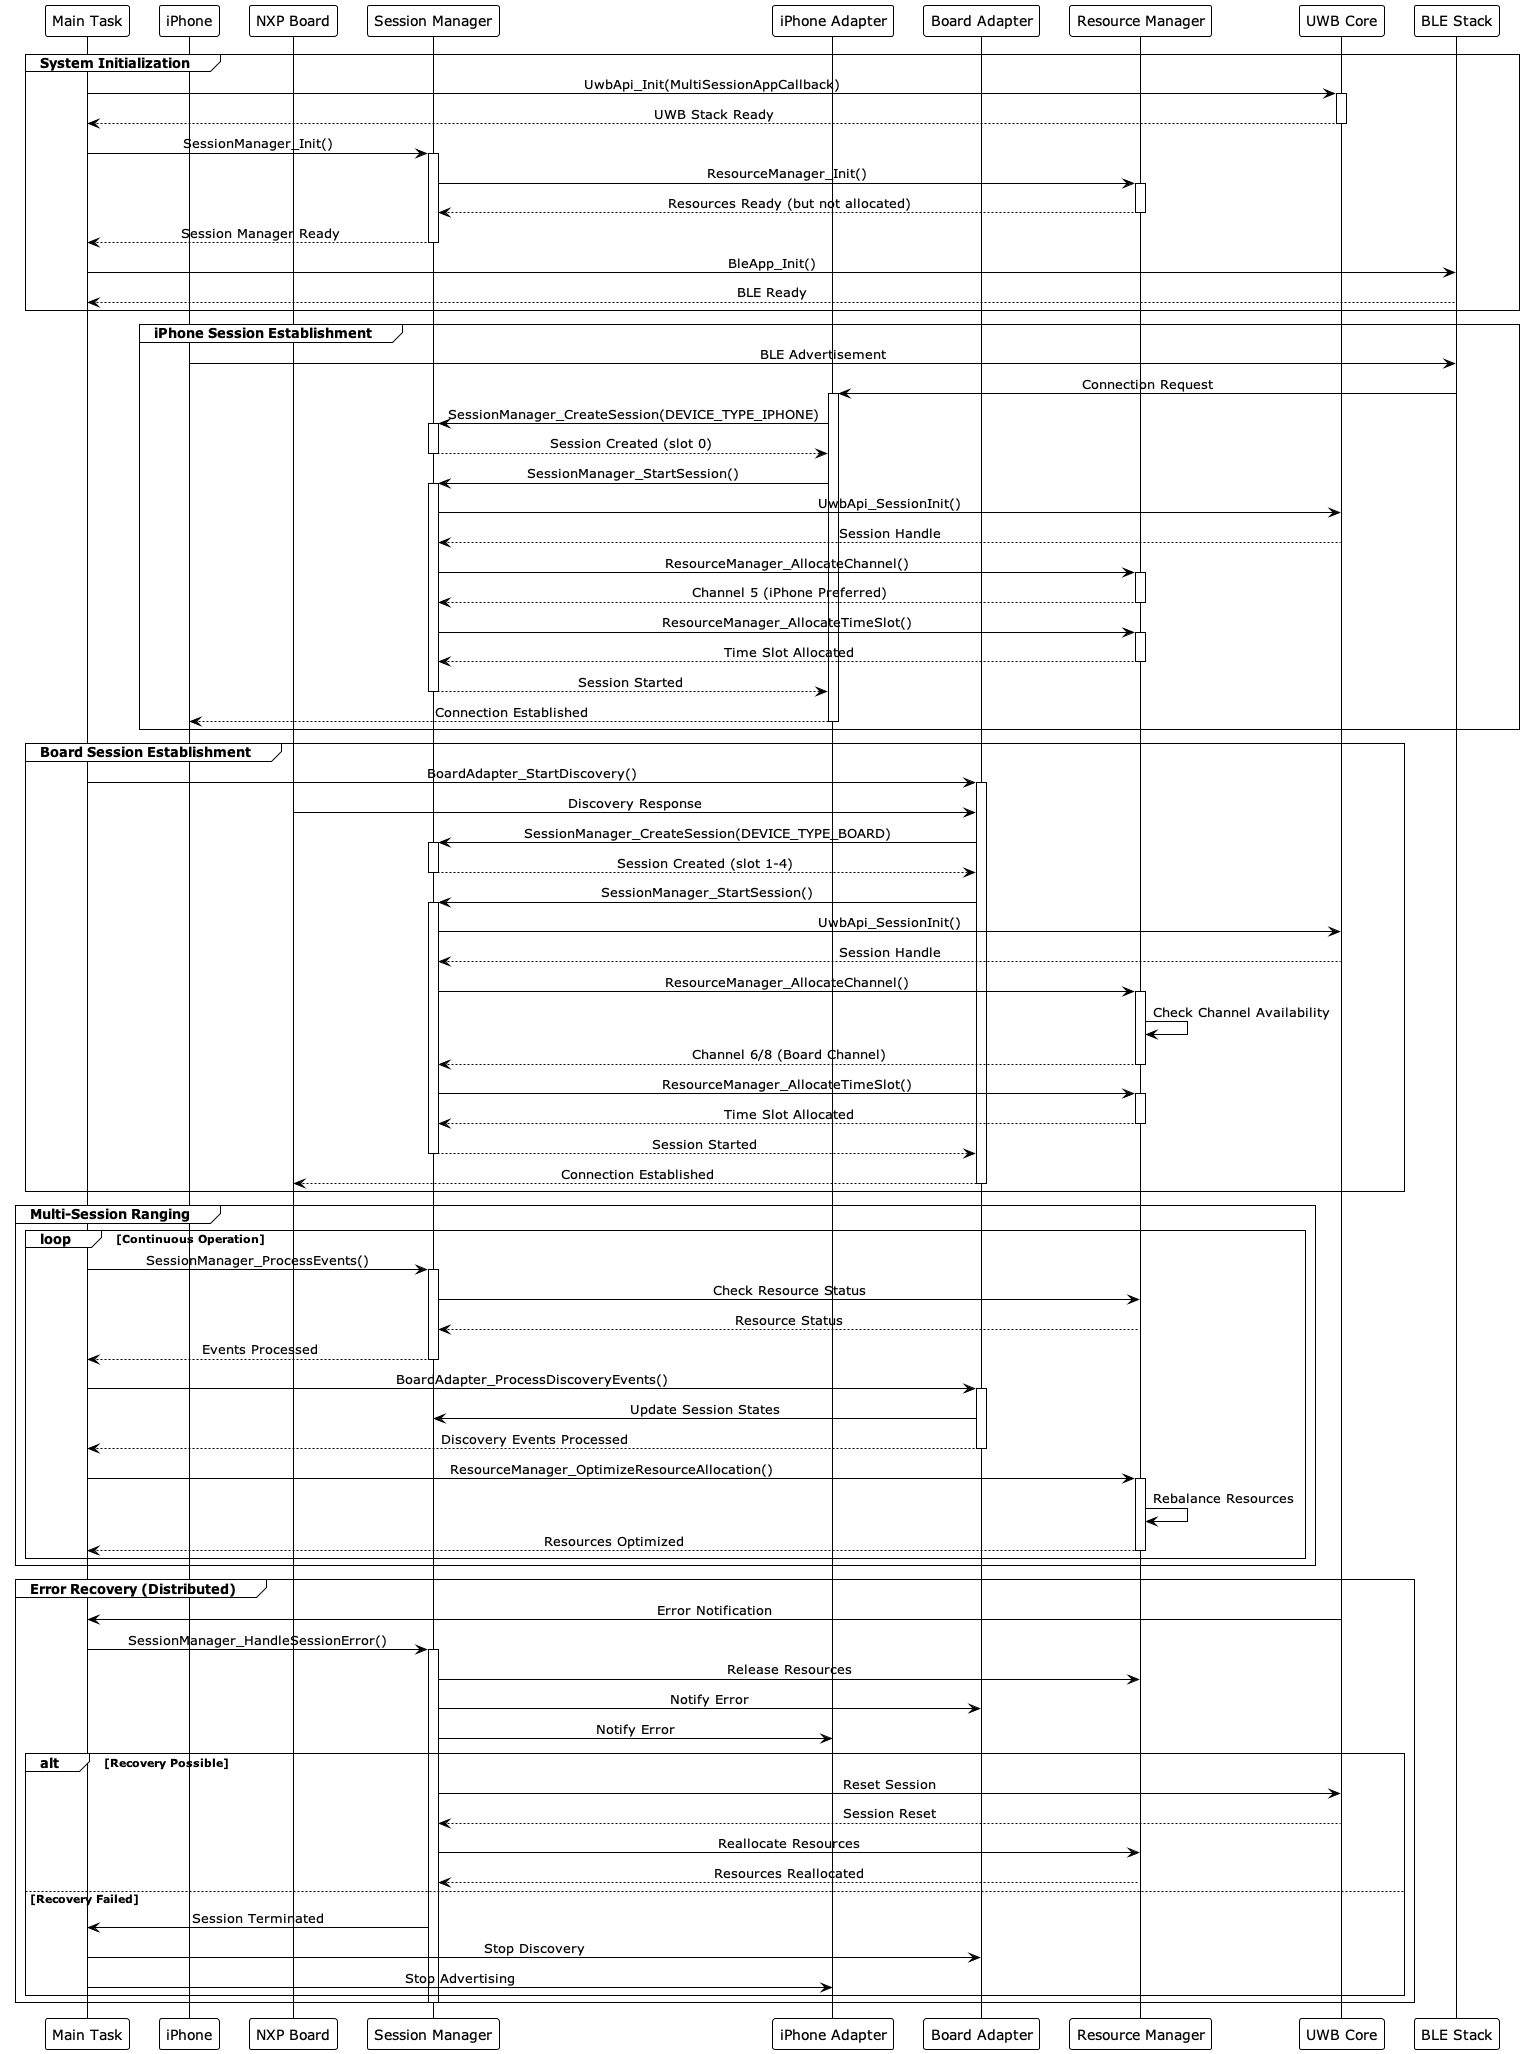

The diagram above was rendered by PlantUML. Its source (embedded in the PNG):
@startuml "Current UWB Multi-Session Implementation"

' Style and theme
!theme plain
skinparam sequenceMessageAlign center
skinparam monochrome true
skinparam shadowing false

' Participants
participant "Main Task" as MT
participant "iPhone" as iPhone
participant "NXP Board" as NXPBoard
participant "Session Manager" as SM
participant "iPhone Adapter" as IA
participant "Board Adapter" as BA
participant "Resource Manager" as RM
participant "UWB Core" as UWB
participant "BLE Stack" as BLE

' System Initialization
group System Initialization
    MT -> UWB: UwbApi_Init(MultiSessionAppCallback)
    activate UWB
    UWB --> MT: UWB Stack Ready
    deactivate UWB
    
    MT -> SM: SessionManager_Init()
    activate SM
    SM -> RM: ResourceManager_Init()
    activate RM
    RM --> SM: Resources Ready (but not allocated)
    deactivate RM
    SM --> MT: Session Manager Ready
    deactivate SM
    
    MT -> BLE: BleApp_Init()
    BLE --> MT: BLE Ready
end

' iPhone Connection
group iPhone Session Establishment
    iPhone -> BLE: BLE Advertisement
    BLE -> IA: Connection Request
    activate IA
    IA -> SM: SessionManager_CreateSession(DEVICE_TYPE_IPHONE)
    activate SM
    SM --> IA: Session Created (slot 0)
    deactivate SM
    
    IA -> SM: SessionManager_StartSession()
    activate SM
    SM -> UWB: UwbApi_SessionInit()
    UWB --> SM: Session Handle
    SM -> RM: ResourceManager_AllocateChannel()
    activate RM
    RM --> SM: Channel 5 (iPhone Preferred)
    deactivate RM
    SM -> RM: ResourceManager_AllocateTimeSlot()
    activate RM
    RM --> SM: Time Slot Allocated
    deactivate RM
    SM --> IA: Session Started
    deactivate SM
    IA --> iPhone: Connection Established
    deactivate IA
end

' Board Discovery and Connection
group Board Session Establishment
    MT -> BA: BoardAdapter_StartDiscovery()
    activate BA
    NXPBoard -> BA: Discovery Response
    BA -> SM: SessionManager_CreateSession(DEVICE_TYPE_BOARD)
    activate SM
    SM --> BA: Session Created (slot 1-4)
    deactivate SM
    
    BA -> SM: SessionManager_StartSession()
    activate SM
    SM -> UWB: UwbApi_SessionInit()
    UWB --> SM: Session Handle
    SM -> RM: ResourceManager_AllocateChannel()
    activate RM
    RM -> RM: Check Channel Availability
    RM --> SM: Channel 6/8 (Board Channel)
    deactivate RM
    SM -> RM: ResourceManager_AllocateTimeSlot()
    activate RM
    RM --> SM: Time Slot Allocated
    deactivate RM
    SM --> BA: Session Started
    deactivate SM
    BA --> NXPBoard: Connection Established
    deactivate BA
end

' Ranging Operations
group Multi-Session Ranging
    loop Continuous Operation
        ' Process Events
        MT -> SM: SessionManager_ProcessEvents()
        activate SM
        SM -> RM: Check Resource Status
        RM --> SM: Resource Status
        SM --> MT: Events Processed
        deactivate SM
        
        ' Board Discovery Events
        MT -> BA: BoardAdapter_ProcessDiscoveryEvents()
        activate BA
        BA -> SM: Update Session States
        BA --> MT: Discovery Events Processed
        deactivate BA
        
        ' Resource Optimization
        MT -> RM: ResourceManager_OptimizeResourceAllocation()
        activate RM
        RM -> RM: Rebalance Resources
        RM --> MT: Resources Optimized
        deactivate RM
    end
end

' Error Recovery
group Error Recovery (Distributed)
    UWB -> MT: Error Notification
    MT -> SM: SessionManager_HandleSessionError()
    activate SM
    SM -> RM: Release Resources
    SM -> BA: Notify Error
    SM -> IA: Notify Error
    
    alt Recovery Possible
        SM -> UWB: Reset Session
        UWB --> SM: Session Reset
        SM -> RM: Reallocate Resources
        RM --> SM: Resources Reallocated
    else Recovery Failed
        SM -> MT: Session Terminated
        MT -> BA: Stop Discovery
        MT -> IA: Stop Advertising
    end
    deactivate SM
end

@enduml